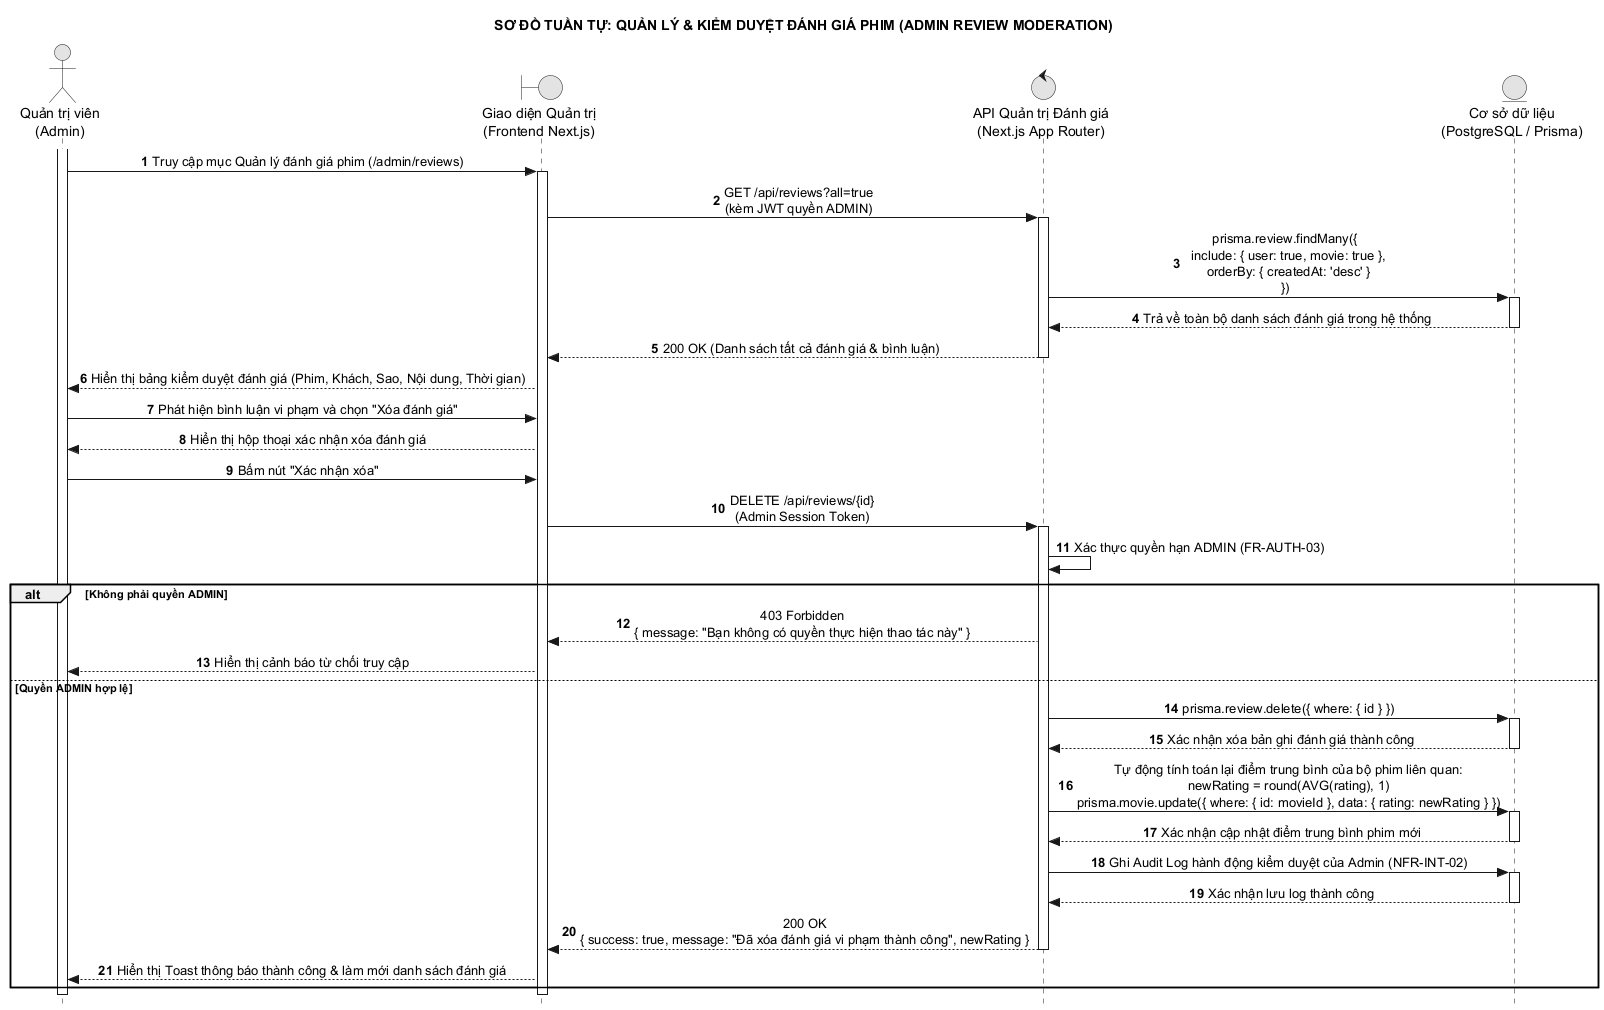

The diagram above was rendered by PlantUML. Its source (embedded in the PNG):
@startuml 20_admin_quan_ly_danh_gia
hide footbox
title SƠ ĐỒ TUẦN TỰ: QUẢN LÝ & KIỂM DUYỆT ĐÁNH GIÁ PHIM (ADMIN REVIEW MODERATION)
autonumber
skinparam style strictuml
skinparam monochrome true
skinparam shadowing false
skinparam defaultTextAlignment center

actor "Quản trị viên\n(Admin)" as AD
boundary "Giao diện Quản trị\n(Frontend Next.js)" as UI
control "API Quản trị Đánh giá\n(Next.js App Router)" as API
entity "Cơ sở dữ liệu\n(PostgreSQL / Prisma)" as DB

activate AD
AD -> UI : Truy cập mục Quản lý đánh giá phim (/admin/reviews)
activate UI

UI -> API : GET /api/reviews?all=true\n(kèm JWT quyền ADMIN)
activate API

API -> DB : prisma.review.findMany({\n  include: { user: true, movie: true },\n  orderBy: { createdAt: 'desc' }\n})
activate DB
DB --> API : Trả về toàn bộ danh sách đánh giá trong hệ thống
deactivate DB

API --> UI : 200 OK (Danh sách tất cả đánh giá & bình luận)
deactivate API

UI --> AD : Hiển thị bảng kiểm duyệt đánh giá (Phim, Khách, Sao, Nội dung, Thời gian)

AD -> UI : Phát hiện bình luận vi phạm và chọn "Xóa đánh giá"
UI --> AD : Hiển thị hộp thoại xác nhận xóa đánh giá

AD -> UI : Bấm nút "Xác nhận xóa"

UI -> API : DELETE /api/reviews/{id}\n(Admin Session Token)
activate API

API -> API : Xác thực quyền hạn ADMIN (FR-AUTH-03)

alt Không phải quyền ADMIN
    API --> UI : 403 Forbidden\n{ message: "Bạn không có quyền thực hiện thao tác này" }
    UI --> AD : Hiển thị cảnh báo từ chối truy cập
else Quyền ADMIN hợp lệ
    API -> DB : prisma.review.delete({ where: { id } })
    activate DB
    DB --> API : Xác nhận xóa bản ghi đánh giá thành công
    deactivate DB

    API -> DB : Tự động tính toán lại điểm trung bình của bộ phim liên quan:\nnewRating = round(AVG(rating), 1)\nprisma.movie.update({ where: { id: movieId }, data: { rating: newRating } })
    activate DB
    DB --> API : Xác nhận cập nhật điểm trung bình phim mới
    deactivate DB

    API -> DB : Ghi Audit Log hành động kiểm duyệt của Admin (NFR-INT-02)
    activate DB
    DB --> API : Xác nhận lưu log thành công
    deactivate DB

    API --> UI : 200 OK\n{ success: true, message: "Đã xóa đánh giá vi phạm thành công", newRating }
    deactivate API

    UI --> AD : Hiển thị Toast thông báo thành công & làm mới danh sách đánh giá
end

deactivate UI
deactivate AD
@enduml